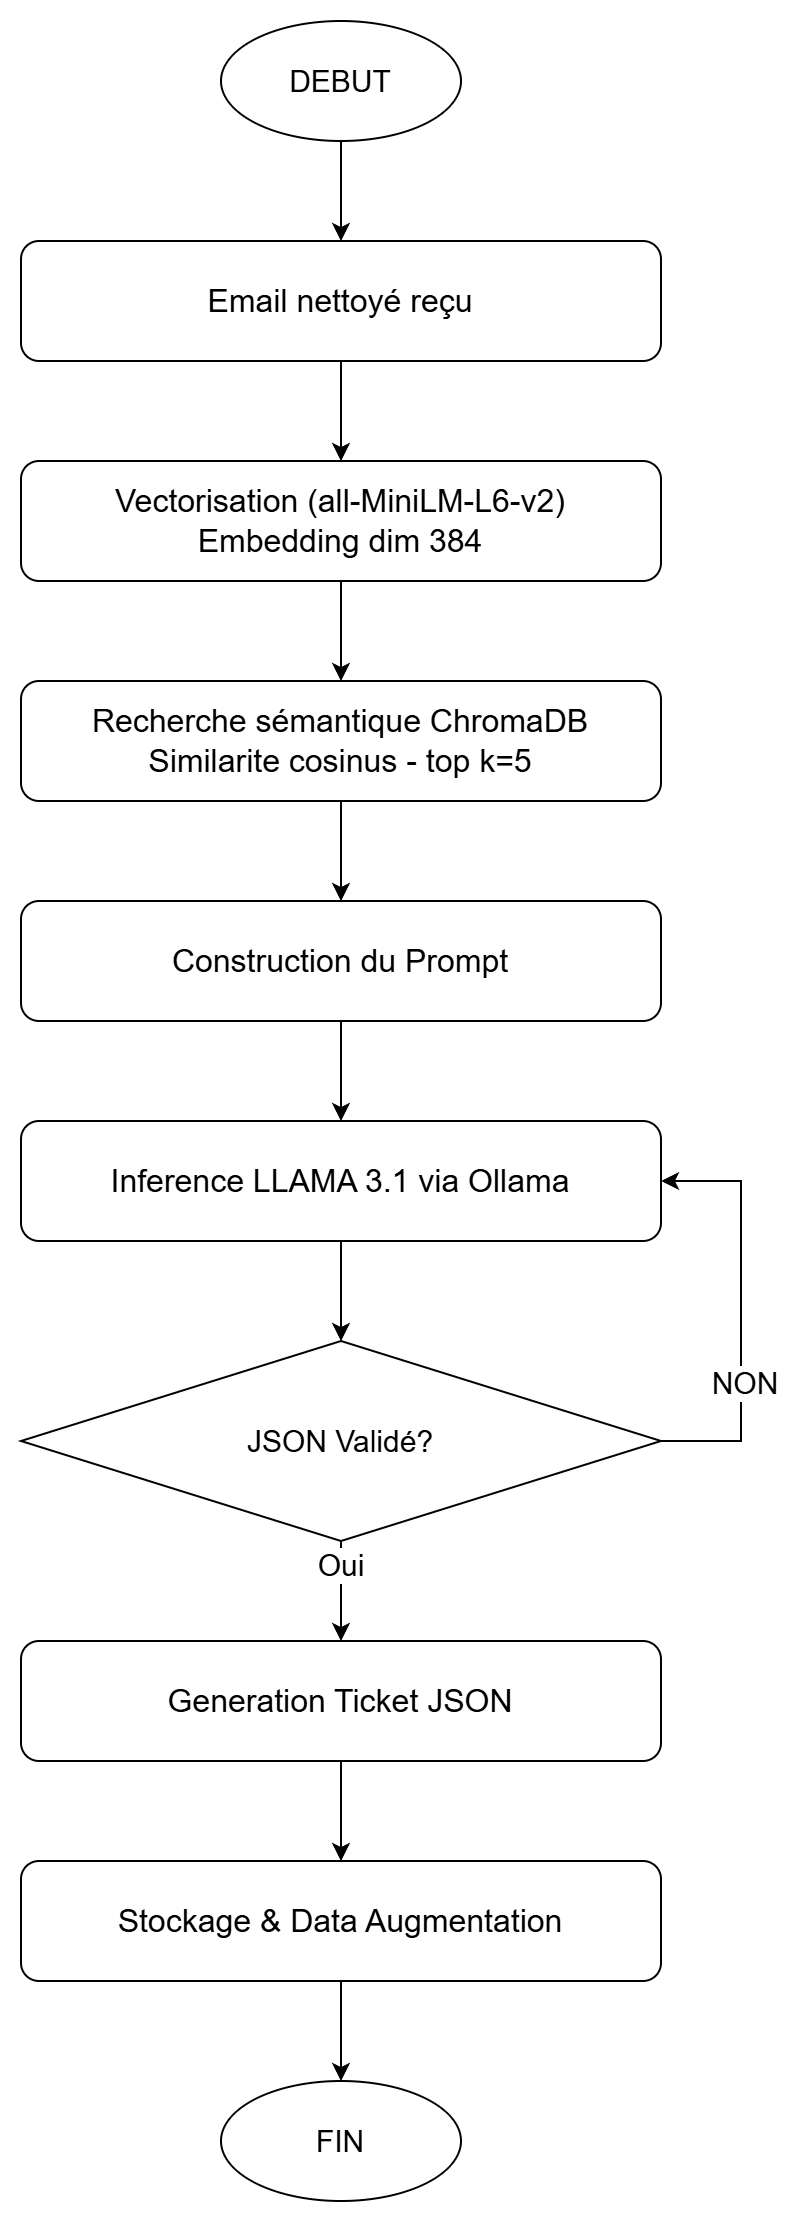

The diagram above was exported from draw.io. Its source (the exported page's mxGraphModel, read from the mxfile embedded in the PNG):
<mxGraphModel dx="1134" dy="1138" grid="1" gridSize="10" guides="1" tooltips="1" connect="1" arrows="1" fold="1" page="1" pageScale="1" pageWidth="827" pageHeight="1169" math="0" shadow="0">
  <root>
    <mxCell id="0" />
    <mxCell id="1" parent="0" />
    <mxCell id="fYwZVwaaUGAZzj3vZLfk-12" edge="1" parent="1" source="fYwZVwaaUGAZzj3vZLfk-1" style="edgeStyle=orthogonalEdgeStyle;rounded=0;orthogonalLoop=1;jettySize=auto;html=1;exitX=0.5;exitY=1;exitDx=0;exitDy=0;entryX=0.5;entryY=0;entryDx=0;entryDy=0;" target="fYwZVwaaUGAZzj3vZLfk-2">
      <mxGeometry relative="1" as="geometry" />
    </mxCell>
    <mxCell id="fYwZVwaaUGAZzj3vZLfk-1" parent="1" style="ellipse;whiteSpace=wrap;html=1;fillColor=none;" value="&lt;font style=&quot;font-size: 15px;&quot;&gt;DEBUT&lt;/font&gt;" vertex="1">
      <mxGeometry height="60" width="120" x="340" y="30" as="geometry" />
    </mxCell>
    <mxCell id="fYwZVwaaUGAZzj3vZLfk-13" edge="1" parent="1" source="fYwZVwaaUGAZzj3vZLfk-2" style="edgeStyle=orthogonalEdgeStyle;rounded=0;orthogonalLoop=1;jettySize=auto;html=1;exitX=0.5;exitY=1;exitDx=0;exitDy=0;entryX=0.5;entryY=0;entryDx=0;entryDy=0;" target="fYwZVwaaUGAZzj3vZLfk-3">
      <mxGeometry relative="1" as="geometry" />
    </mxCell>
    <mxCell id="fYwZVwaaUGAZzj3vZLfk-2" parent="1" style="rounded=1;whiteSpace=wrap;html=1;fillColor=none;" value="&lt;font style=&quot;font-size: 16px;&quot;&gt;Email nettoyé reçu&lt;/font&gt;" vertex="1">
      <mxGeometry height="60" width="320" x="240" y="140" as="geometry" />
    </mxCell>
    <mxCell id="fYwZVwaaUGAZzj3vZLfk-14" edge="1" parent="1" source="fYwZVwaaUGAZzj3vZLfk-3" style="edgeStyle=orthogonalEdgeStyle;rounded=0;orthogonalLoop=1;jettySize=auto;html=1;exitX=0.5;exitY=1;exitDx=0;exitDy=0;entryX=0.5;entryY=0;entryDx=0;entryDy=0;" target="fYwZVwaaUGAZzj3vZLfk-4">
      <mxGeometry relative="1" as="geometry" />
    </mxCell>
    <mxCell id="fYwZVwaaUGAZzj3vZLfk-3" parent="1" style="rounded=1;whiteSpace=wrap;html=1;fillColor=none;" value="&lt;div&gt;&lt;span style=&quot;font-size: 16px;&quot;&gt;Vectorisation (all-MiniLM-L6-v2)&lt;/span&gt;&lt;/div&gt;&lt;div&gt;&lt;span style=&quot;font-size: 16px;&quot;&gt;Embedding dim 384&lt;/span&gt;&lt;/div&gt;" vertex="1">
      <mxGeometry height="60" width="320" x="240" y="250" as="geometry" />
    </mxCell>
    <mxCell id="fYwZVwaaUGAZzj3vZLfk-15" edge="1" parent="1" source="fYwZVwaaUGAZzj3vZLfk-4" style="edgeStyle=orthogonalEdgeStyle;rounded=0;orthogonalLoop=1;jettySize=auto;html=1;exitX=0.5;exitY=1;exitDx=0;exitDy=0;entryX=0.5;entryY=0;entryDx=0;entryDy=0;" target="fYwZVwaaUGAZzj3vZLfk-5">
      <mxGeometry relative="1" as="geometry" />
    </mxCell>
    <mxCell id="fYwZVwaaUGAZzj3vZLfk-4" parent="1" style="rounded=1;whiteSpace=wrap;html=1;fillColor=none;" value="&lt;div&gt;&lt;span style=&quot;font-size: 16px;&quot;&gt;Recherche sémantique ChromaDB&lt;/span&gt;&lt;/div&gt;&lt;div&gt;&lt;span style=&quot;font-size: 16px;&quot;&gt;Similarite cosinus - top k=5&lt;/span&gt;&lt;/div&gt;" vertex="1">
      <mxGeometry height="60" width="320" x="240" y="360" as="geometry" />
    </mxCell>
    <mxCell id="fYwZVwaaUGAZzj3vZLfk-16" edge="1" parent="1" source="fYwZVwaaUGAZzj3vZLfk-5" style="edgeStyle=orthogonalEdgeStyle;rounded=0;orthogonalLoop=1;jettySize=auto;html=1;exitX=0.5;exitY=1;exitDx=0;exitDy=0;entryX=0.5;entryY=0;entryDx=0;entryDy=0;" target="fYwZVwaaUGAZzj3vZLfk-6">
      <mxGeometry relative="1" as="geometry" />
    </mxCell>
    <mxCell id="fYwZVwaaUGAZzj3vZLfk-5" parent="1" style="rounded=1;whiteSpace=wrap;html=1;fillColor=none;" value="&lt;span style=&quot;font-size: 16px;&quot;&gt;Construction du Prompt&lt;/span&gt;" vertex="1">
      <mxGeometry height="60" width="320" x="240" y="470" as="geometry" />
    </mxCell>
    <mxCell id="fYwZVwaaUGAZzj3vZLfk-17" edge="1" parent="1" source="fYwZVwaaUGAZzj3vZLfk-6" style="edgeStyle=orthogonalEdgeStyle;rounded=0;orthogonalLoop=1;jettySize=auto;html=1;exitX=0.5;exitY=1;exitDx=0;exitDy=0;entryX=0.5;entryY=0;entryDx=0;entryDy=0;" target="fYwZVwaaUGAZzj3vZLfk-7">
      <mxGeometry relative="1" as="geometry" />
    </mxCell>
    <mxCell id="fYwZVwaaUGAZzj3vZLfk-6" parent="1" style="rounded=1;whiteSpace=wrap;html=1;fillColor=none;" value="&lt;span style=&quot;font-size: 16px;&quot;&gt;Inference LLAMA 3.1 via Ollama&lt;/span&gt;" vertex="1">
      <mxGeometry height="60" width="320" x="240" y="580" as="geometry" />
    </mxCell>
    <mxCell id="fYwZVwaaUGAZzj3vZLfk-18" edge="1" parent="1" source="fYwZVwaaUGAZzj3vZLfk-7" style="edgeStyle=orthogonalEdgeStyle;rounded=0;orthogonalLoop=1;jettySize=auto;html=1;exitX=0.5;exitY=1;exitDx=0;exitDy=0;entryX=0.5;entryY=0;entryDx=0;entryDy=0;" target="fYwZVwaaUGAZzj3vZLfk-9">
      <mxGeometry relative="1" as="geometry" />
    </mxCell>
    <mxCell id="fYwZVwaaUGAZzj3vZLfk-22" connectable="0" parent="fYwZVwaaUGAZzj3vZLfk-18" style="edgeLabel;html=1;align=center;verticalAlign=middle;resizable=0;points=[];" value="&lt;font style=&quot;font-size: 15px;&quot;&gt;Oui&lt;/font&gt;" vertex="1">
      <mxGeometry relative="1" x="-0.5589" y="-1" as="geometry">
        <mxPoint as="offset" />
      </mxGeometry>
    </mxCell>
    <mxCell id="fYwZVwaaUGAZzj3vZLfk-21" edge="1" parent="1" source="fYwZVwaaUGAZzj3vZLfk-7" style="edgeStyle=orthogonalEdgeStyle;rounded=0;orthogonalLoop=1;jettySize=auto;html=1;entryX=1;entryY=0.5;entryDx=0;entryDy=0;" target="fYwZVwaaUGAZzj3vZLfk-6">
      <mxGeometry relative="1" as="geometry">
        <Array as="points">
          <mxPoint x="600" y="740" />
          <mxPoint x="600" y="610" />
        </Array>
        <mxPoint x="700" y="610" as="targetPoint" />
      </mxGeometry>
    </mxCell>
    <mxCell id="fYwZVwaaUGAZzj3vZLfk-23" connectable="0" parent="fYwZVwaaUGAZzj3vZLfk-21" style="edgeLabel;html=1;align=center;verticalAlign=middle;resizable=0;points=[];" value="&lt;font style=&quot;font-size: 15px;&quot;&gt;NON&lt;/font&gt;" vertex="1">
      <mxGeometry relative="1" x="-0.3373" y="-1" as="geometry">
        <mxPoint as="offset" />
      </mxGeometry>
    </mxCell>
    <mxCell id="fYwZVwaaUGAZzj3vZLfk-7" parent="1" style="rhombus;whiteSpace=wrap;html=1;" value="&lt;font style=&quot;font-size: 15px;&quot;&gt;JSON Validé?&lt;/font&gt;" vertex="1">
      <mxGeometry height="100" width="320" x="240" y="690" as="geometry" />
    </mxCell>
    <mxCell id="fYwZVwaaUGAZzj3vZLfk-19" edge="1" parent="1" source="fYwZVwaaUGAZzj3vZLfk-9" style="edgeStyle=orthogonalEdgeStyle;rounded=0;orthogonalLoop=1;jettySize=auto;html=1;exitX=0.5;exitY=1;exitDx=0;exitDy=0;entryX=0.5;entryY=0;entryDx=0;entryDy=0;" target="fYwZVwaaUGAZzj3vZLfk-10">
      <mxGeometry relative="1" as="geometry" />
    </mxCell>
    <mxCell id="fYwZVwaaUGAZzj3vZLfk-9" parent="1" style="rounded=1;whiteSpace=wrap;html=1;fillColor=none;" value="&lt;span style=&quot;font-size: 16px;&quot;&gt;Generation Ticket JSON&lt;/span&gt;" vertex="1">
      <mxGeometry height="60" width="320" x="240" y="840" as="geometry" />
    </mxCell>
    <mxCell id="fYwZVwaaUGAZzj3vZLfk-20" edge="1" parent="1" source="fYwZVwaaUGAZzj3vZLfk-10" style="edgeStyle=orthogonalEdgeStyle;rounded=0;orthogonalLoop=1;jettySize=auto;html=1;exitX=0.5;exitY=1;exitDx=0;exitDy=0;entryX=0.5;entryY=0;entryDx=0;entryDy=0;" target="fYwZVwaaUGAZzj3vZLfk-11">
      <mxGeometry relative="1" as="geometry" />
    </mxCell>
    <mxCell id="fYwZVwaaUGAZzj3vZLfk-10" parent="1" style="rounded=1;whiteSpace=wrap;html=1;fillColor=none;" value="&lt;span style=&quot;font-size: 16px;&quot;&gt;Stockage &amp;amp; Data Augmentation&lt;/span&gt;" vertex="1">
      <mxGeometry height="60" width="320" x="240" y="950" as="geometry" />
    </mxCell>
    <mxCell id="fYwZVwaaUGAZzj3vZLfk-11" parent="1" style="ellipse;whiteSpace=wrap;html=1;fillColor=none;" value="&lt;font style=&quot;font-size: 15px;&quot;&gt;FIN&lt;/font&gt;" vertex="1">
      <mxGeometry height="60" width="120" x="340" y="1060" as="geometry" />
    </mxCell>
  </root>
</mxGraphModel>